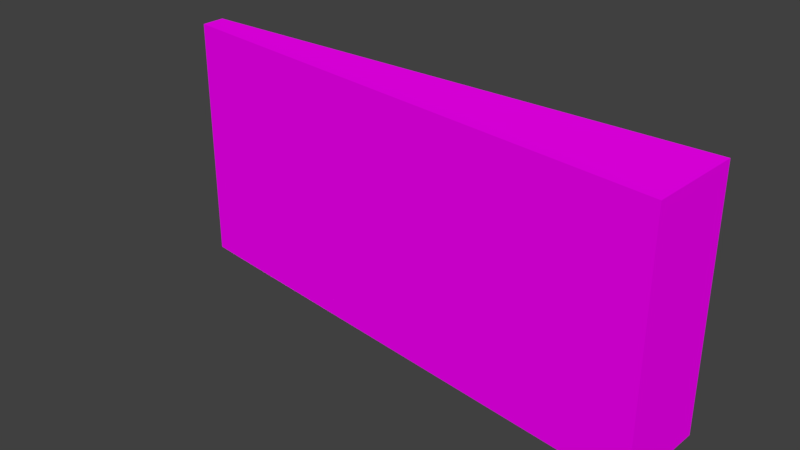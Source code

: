 # Source: Bridge30_Ch_o2.blend  (saved by Blender 2.78.0; exported with 4.5.12 LTS)
import bpy
from mathutils import Matrix  # noqa: F401  (used for matrix-valued properties, if any)

bpy.ops.wm.read_factory_settings(use_empty=True)
scene = bpy.context.scene
scene.name = 'Scene'

# ---- collections
col_collection_1 = bpy.data.collections.new('Collection 1'); scene.collection.children.link(col_collection_1)

# ---- images (referenced by path relative to the original .blend; pixels are not part of the script)
import os
ASSET_DIR = os.environ.get("B2B_ASSET_DIR", "")  # directory of the original .blend (textures are referenced by path, not embedded)
HERE = os.path.dirname(os.path.abspath(__file__))  # packed textures are extracted next to this script under _unpacked/

def load_image(name, relpath, width, height, colorspace="sRGB"):
    """Load a texture the original file referenced (path relative to the .blend, or extracted next to this script)."""
    p = next((c for c in (os.path.join(HERE, relpath), os.path.join(ASSET_DIR, relpath)) if relpath and os.path.exists(c)), "")
    if p:
        img = bpy.data.images.load(p, check_existing=True)
        img.name = name
    else:  # same state as the original file: an image datablock whose file is absent (Cycles renders it pink)
        img = bpy.data.images.new(name, width, height)
        img.source = "FILE"
        img.filepath = "//" + (relpath or name)
    img.colorspace_settings.name = colorspace
    return img
img_specular_tga = load_image('specular.tga', 'specular.tga', 1024, 1024, 'sRGB')

# ---- materials (node trees are filled in below, after node groups)
mat_material = bpy.data.materials.new('Material')
mat_material.alpha_threshold = 0.0
mat_material.roughness = 0.5

# ---- material node trees
mat_material.use_nodes = True; mat_material.node_tree.nodes.clear()
_N = mat_material.node_tree.nodes; _L = mat_material.node_tree.links
n0 = _N.new('ShaderNodeOutputMaterial'); n0.name = 'Material Output'; n0.location = (300, 300)
n1 = _N.new('ShaderNodeBsdfDiffuse'); n1.name = 'Diffuse BSDF'; n1.location = (10, 300)
n2 = _N.new('ShaderNodeTexImage'); n2.name = 'Image Texture'; n2.location = (-180, 300)
n2.width = 140
n2.image = img_specular_tga
_L.new(n1.outputs[0], n0.inputs[0])
_L.new(n2.outputs[0], n1.inputs[0])
n0.is_active_output = True

# ---- world
world_world = bpy.data.worlds.new('World'); scene.world = world_world
world_world.color = (0.05088, 0.05088, 0.05088)
world_world.use_sun_shadow = False
world_world.sun_shadow_jitter_overblur = 0.0
world_world.cycles.sampling_method = 'MANUAL'

# ---- meshes
me_cube_001 = bpy.data.meshes.new('Cube.001')
me_cube_001.from_pydata([(2.113, -4.42, 0.2594), (1.947, -4.398, -0.6605), (2.113, -4.42, -0.2499), (1.117, -4.289, 0.2594), (0.1264, -4.158, 0.2594), (1.117, -4.289, -0.6605), (0.2897, -4.18, -0.6605), (0.1264, -4.158, -0.2499), (2.113, -4.42, -0.6605), (0.1264, -4.158, -0.6605), (0.1264, -4.068, -0.2499), (2.13, -4.068, 0.2594), (1.963, -4.068, -0.6605), (0.1264, -4.068, -0.6605), (2.13, -4.068, -0.2499), (1.125, -4.068, 0.2594), (0.1264, -4.068, 0.2594), (1.125, -4.068, -0.6605), (0.2911, -4.068, -0.6605), (2.13, -4.068, -0.6605), (0.1264, -4.068, -0.6605), (1.125, -4.068, -0.6605), (1.125, -4.068, -0.6605), (2.13, -4.068, -0.6605), (1.117, -4.289, -0.6605), (2.113, -4.42, -0.6605), (0.1264, -4.158, -0.6605), (1.117, -4.289, -0.6605)], [], [(0, 11, 15, 3), (11, 0, 2, 14), (13, 9, 7, 10), (10, 7, 4, 16), (14, 2, 8, 19), (19, 8, 1, 12), (18, 6, 9, 13), (16, 15, 21, 20), (3, 4, 26, 27), (15, 11, 23, 22), (3, 15, 16, 4), (5, 17, 12, 1), (0, 3, 24, 25), (6, 18, 17, 5)])
_uv = me_cube_001.uv_layers.new(name='UVMap')
_uv.uv.foreach_set('vector', [0.2194, 0.7002, 0.2184, 0.6851, 0.2685, 0.6851, 0.2691, 0.6952, 0.4726, 0.6871, 0.4726, 0.7032, 0.4422, 0.7032, 0.4422, 0.6871, 0.6911, 0.6632, 0.6911, 0.6674, 0.6666, 0.6674, 0.6666, 0.6632, 0.6666, 0.6632, 0.6666, 0.6674, 0.6361, 0.6674, 0.6361, 0.6632, 0.4422, 0.6871, 0.4422, 0.7032, 0.4176, 0.7032, 0.4176, 0.6871, 0.0, 0.3129, 0.001026, 0.2968, 0.01096, 0.2978, 0.01002, 0.3129, 0.1101, 0.3129, 0.1101, 0.3078, 0.1199, 0.3088, 0.1199, 0.3129, 0.3184, 0.6851, 0.2685, 0.6851, 0.2685, 0.6851, 0.3184, 0.6851, 0.2691, 0.6952, 0.3185, 0.6902, 0.3185, 0.6902, 0.2691, 0.6952, 0.2685, 0.6851, 0.2184, 0.6851, 0.2184, 0.6851, 0.2685, 0.6851, 0.2691, 0.6952, 0.2685, 0.6851, 0.3184, 0.6851, 0.3185, 0.6902, 0.06067, 0.3028, 0.06016, 0.3129, 0.01002, 0.3129, 0.01096, 0.2978, 0.2194, 0.7002, 0.2691, 0.6952, 0.2691, 0.6952, 0.2194, 0.7002, 0.1101, 0.3078, 0.1101, 0.3129, 0.06016, 0.3129, 0.06067, 0.3028])
me_cube_001.materials.append(mat_material)
me_cube_001.use_remesh_preserve_volume = False
me_cube_001.use_remesh_preserve_attributes = False
me_cube_001.use_mirror_vertex_groups = False
me_cube_001.update()

# ---- objects
ob_cube = bpy.data.objects.new('Cube', me_cube_001)

# ---- transforms, parenting, visibility, modifiers, constraints
ob_cube.location = (0.0, 0.0, 0.0)
ob_cube.lineart.crease_threshold = 0.0
_vg = ob_cube.vertex_groups.new(name='Group')

# ---- collection membership
col_collection_1.objects.link(ob_cube)

# ---- scene / render settings (as saved in the file)
scene.frame_start = 1; scene.frame_end = 250; scene.frame_set(0)
scene.render.engine = 'CYCLES'
scene.render.resolution_percentage = 50
scene.render.dither_intensity = 0.0
scene.cycles.use_denoising = False
scene.cycles.samples = 128
scene.cycles.sampling_pattern = 'TABULATED_SOBOL'
scene.cycles.light_sampling_threshold = 0.0
scene.cycles.use_adaptive_sampling = False
scene.cycles.use_light_tree = False
scene.cycles.blur_glossy = 0.0
scene.cycles.sample_clamp_indirect = 0.0
scene.view_settings.view_transform = 'Standard'
bpy.context.view_layer.update()

# ---- added for rendering (the .blend has no active camera and no usable light): camera, sun
cam_auto = bpy.data.cameras.new('AutoCamera')
cam_auto.lens = 50.0
cam_auto.sensor_width = 36.0
cam_auto.clip_end = 1000.0
ob_auto_camera = bpy.data.objects.new('AutoCamera', cam_auto)
scene.collection.objects.link(ob_auto_camera)
ob_auto_camera.location = (3.19438, -6.72318, 1.4522)
ob_auto_camera.rotation_euler = (1.09748, -7.21219e-08, 0.694738)
scene.camera = ob_auto_camera
light_auto_sun = bpy.data.lights.new('AutoSun', 'SUN')
light_auto_sun.energy = 3.0
light_auto_sun.angle = 0.0523599
ob_auto_sun = bpy.data.objects.new('AutoSun', light_auto_sun)
scene.collection.objects.link(ob_auto_sun)
ob_auto_sun.rotation_euler = (0.872665, 0.174533, 0.523599)
bpy.context.view_layer.update()
